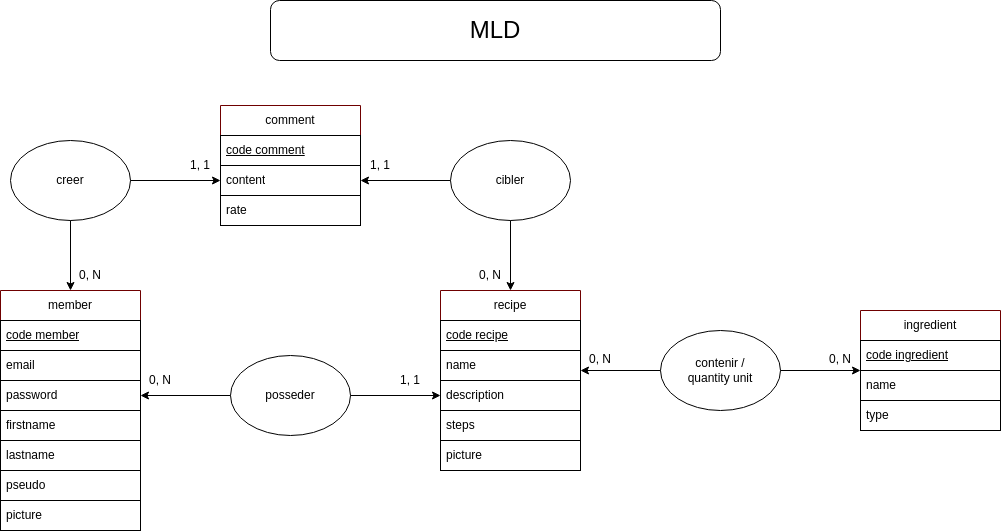

The diagram above was exported from draw.io. Its source (the exported page's mxGraphModel, read from the mxfile embedded in the PNG):
<mxGraphModel dx="1397" dy="726" grid="1" gridSize="10" guides="1" tooltips="1" connect="1" arrows="1" fold="1" page="1" pageScale="1" pageWidth="1169" pageHeight="827" background="#ffffff" math="0" shadow="0">
  <root>
    <mxCell id="0" />
    <mxCell id="1" parent="0" />
    <mxCell id="41" style="edgeStyle=none;html=1;strokeColor=#000000;entryX=0.5;entryY=0;entryDx=0;entryDy=0;" parent="1" source="37" target="2" edge="1">
      <mxGeometry relative="1" as="geometry" />
    </mxCell>
    <mxCell id="2" value="member" style="swimlane;fontStyle=0;childLayout=stackLayout;horizontal=1;startSize=30;horizontalStack=0;resizeParent=1;resizeParentMax=0;resizeLast=0;collapsible=1;marginBottom=0;whiteSpace=wrap;html=1;strokeColor=#6F0000;fillColor=none;fontColor=#000000;" parent="1" vertex="1">
      <mxGeometry x="100" y="360" width="140" height="240" as="geometry" />
    </mxCell>
    <mxCell id="51" value="code member" style="text;strokeColor=#000000;fillColor=none;align=left;verticalAlign=middle;spacingLeft=4;spacingRight=4;overflow=hidden;points=[[0,0.5],[1,0.5]];portConstraint=eastwest;rotatable=0;whiteSpace=wrap;html=1;fontStyle=4;fontColor=#000000;" parent="2" vertex="1">
      <mxGeometry y="30" width="140" height="30" as="geometry" />
    </mxCell>
    <mxCell id="3" value="email" style="text;strokeColor=#000000;fillColor=none;align=left;verticalAlign=middle;spacingLeft=4;spacingRight=4;overflow=hidden;points=[[0,0.5],[1,0.5]];portConstraint=eastwest;rotatable=0;whiteSpace=wrap;html=1;fontColor=#000000;" parent="2" vertex="1">
      <mxGeometry y="60" width="140" height="30" as="geometry" />
    </mxCell>
    <mxCell id="57" value="password" style="text;strokeColor=#000000;fillColor=none;align=left;verticalAlign=middle;spacingLeft=4;spacingRight=4;overflow=hidden;points=[[0,0.5],[1,0.5]];portConstraint=eastwest;rotatable=0;whiteSpace=wrap;html=1;fontColor=#000000;" parent="2" vertex="1">
      <mxGeometry y="90" width="140" height="30" as="geometry" />
    </mxCell>
    <mxCell id="4" value="firstname" style="text;strokeColor=#000000;fillColor=none;align=left;verticalAlign=middle;spacingLeft=4;spacingRight=4;overflow=hidden;points=[[0,0.5],[1,0.5]];portConstraint=eastwest;rotatable=0;whiteSpace=wrap;html=1;fontColor=#000000;" parent="2" vertex="1">
      <mxGeometry y="120" width="140" height="30" as="geometry" />
    </mxCell>
    <mxCell id="5" value="lastname" style="text;strokeColor=#000000;fillColor=none;align=left;verticalAlign=middle;spacingLeft=4;spacingRight=4;overflow=hidden;points=[[0,0.5],[1,0.5]];portConstraint=eastwest;rotatable=0;whiteSpace=wrap;html=1;fontColor=#000000;" parent="2" vertex="1">
      <mxGeometry y="150" width="140" height="30" as="geometry" />
    </mxCell>
    <mxCell id="14" value="pseudo" style="text;strokeColor=#000000;fillColor=none;align=left;verticalAlign=middle;spacingLeft=4;spacingRight=4;overflow=hidden;points=[[0,0.5],[1,0.5]];portConstraint=eastwest;rotatable=0;whiteSpace=wrap;html=1;fontColor=#000000;" parent="2" vertex="1">
      <mxGeometry y="180" width="140" height="30" as="geometry" />
    </mxCell>
    <mxCell id="55" value="picture" style="text;strokeColor=#000000;fillColor=none;align=left;verticalAlign=middle;spacingLeft=4;spacingRight=4;overflow=hidden;points=[[0,0.5],[1,0.5]];portConstraint=eastwest;rotatable=0;whiteSpace=wrap;html=1;fontColor=#000000;" parent="2" vertex="1">
      <mxGeometry y="210" width="140" height="30" as="geometry" />
    </mxCell>
    <mxCell id="33" style="edgeStyle=none;html=1;entryX=0;entryY=0.5;entryDx=0;entryDy=0;strokeColor=#000000;exitX=0;exitY=0.5;exitDx=0;exitDy=0;" parent="1" edge="1" source="31">
      <mxGeometry relative="1" as="geometry">
        <mxPoint x="680" y="440" as="targetPoint" />
      </mxGeometry>
    </mxCell>
    <mxCell id="6" value="recipe" style="swimlane;fontStyle=0;childLayout=stackLayout;horizontal=1;startSize=30;horizontalStack=0;resizeParent=1;resizeParentMax=0;resizeLast=0;collapsible=1;marginBottom=0;whiteSpace=wrap;html=1;strokeColor=#6F0000;fillColor=none;fontColor=#000000;" parent="1" vertex="1">
      <mxGeometry x="540" y="360" width="140" height="180" as="geometry" />
    </mxCell>
    <mxCell id="53" value="code recipe" style="text;strokeColor=#000000;fillColor=none;align=left;verticalAlign=middle;spacingLeft=4;spacingRight=4;overflow=hidden;points=[[0,0.5],[1,0.5]];portConstraint=eastwest;rotatable=0;whiteSpace=wrap;html=1;fontStyle=4;fontColor=#000000;" parent="6" vertex="1">
      <mxGeometry y="30" width="140" height="30" as="geometry" />
    </mxCell>
    <mxCell id="7" value="name" style="text;strokeColor=#000000;fillColor=none;align=left;verticalAlign=middle;spacingLeft=4;spacingRight=4;overflow=hidden;points=[[0,0.5],[1,0.5]];portConstraint=eastwest;rotatable=0;whiteSpace=wrap;html=1;fontColor=#000000;" parent="6" vertex="1">
      <mxGeometry y="60" width="140" height="30" as="geometry" />
    </mxCell>
    <mxCell id="8" value="description" style="text;strokeColor=#000000;fillColor=none;align=left;verticalAlign=middle;spacingLeft=4;spacingRight=4;overflow=hidden;points=[[0,0.5],[1,0.5]];portConstraint=eastwest;rotatable=0;whiteSpace=wrap;html=1;fontColor=#000000;" parent="6" vertex="1">
      <mxGeometry y="90" width="140" height="30" as="geometry" />
    </mxCell>
    <mxCell id="83" value="steps" style="text;strokeColor=#000000;fillColor=none;align=left;verticalAlign=middle;spacingLeft=4;spacingRight=4;overflow=hidden;points=[[0,0.5],[1,0.5]];portConstraint=eastwest;rotatable=0;whiteSpace=wrap;html=1;fontColor=#000000;" vertex="1" parent="6">
      <mxGeometry y="120" width="140" height="30" as="geometry" />
    </mxCell>
    <mxCell id="71" value="picture" style="text;strokeColor=#000000;fillColor=none;align=left;verticalAlign=middle;spacingLeft=4;spacingRight=4;overflow=hidden;points=[[0,0.5],[1,0.5]];portConstraint=eastwest;rotatable=0;whiteSpace=wrap;html=1;fontColor=#000000;" parent="6" vertex="1">
      <mxGeometry y="150" width="140" height="30" as="geometry" />
    </mxCell>
    <mxCell id="10" value="ingredient" style="swimlane;fontStyle=0;childLayout=stackLayout;horizontal=1;startSize=30;horizontalStack=0;resizeParent=1;resizeParentMax=0;resizeLast=0;collapsible=1;marginBottom=0;whiteSpace=wrap;html=1;strokeColor=#6F0000;fillColor=none;fontColor=#000000;" parent="1" vertex="1">
      <mxGeometry x="960" y="380" width="140" height="120" as="geometry" />
    </mxCell>
    <mxCell id="54" value="code ingredient" style="text;strokeColor=#000000;fillColor=none;align=left;verticalAlign=middle;spacingLeft=4;spacingRight=4;overflow=hidden;points=[[0,0.5],[1,0.5]];portConstraint=eastwest;rotatable=0;whiteSpace=wrap;html=1;fontStyle=4;fontColor=#000000;" parent="10" vertex="1">
      <mxGeometry y="30" width="140" height="30" as="geometry" />
    </mxCell>
    <mxCell id="36" value="name" style="text;strokeColor=#000000;fillColor=none;align=left;verticalAlign=middle;spacingLeft=4;spacingRight=4;overflow=hidden;points=[[0,0.5],[1,0.5]];portConstraint=eastwest;rotatable=0;whiteSpace=wrap;html=1;fontColor=#000000;" parent="10" vertex="1">
      <mxGeometry y="60" width="140" height="30" as="geometry" />
    </mxCell>
    <mxCell id="72" value="type" style="text;strokeColor=#000000;fillColor=none;align=left;verticalAlign=middle;spacingLeft=4;spacingRight=4;overflow=hidden;points=[[0,0.5],[1,0.5]];portConstraint=eastwest;rotatable=0;whiteSpace=wrap;html=1;fontColor=#000000;" parent="10" vertex="1">
      <mxGeometry y="90" width="140" height="30" as="geometry" />
    </mxCell>
    <mxCell id="20" style="edgeStyle=none;html=1;exitX=1;exitY=0.5;exitDx=0;exitDy=0;entryX=0;entryY=0.5;entryDx=0;entryDy=0;strokeColor=#000000;" parent="1" source="17" target="8" edge="1">
      <mxGeometry relative="1" as="geometry" />
    </mxCell>
    <mxCell id="17" value="posseder" style="ellipse;whiteSpace=wrap;html=1;strokeColor=#000000;fillColor=none;fontColor=#000000;" parent="1" vertex="1">
      <mxGeometry x="330" y="425" width="120" height="80" as="geometry" />
    </mxCell>
    <mxCell id="19" style="edgeStyle=none;html=1;strokeColor=#000000;exitX=0;exitY=0.5;exitDx=0;exitDy=0;" parent="1" source="17" target="57" edge="1">
      <mxGeometry relative="1" as="geometry" />
    </mxCell>
    <mxCell id="21" value="0, N" style="text;html=1;strokeColor=none;fillColor=none;align=center;verticalAlign=middle;whiteSpace=wrap;rounded=0;fontColor=#000000;" parent="1" vertex="1">
      <mxGeometry x="230" y="435" width="60" height="30" as="geometry" />
    </mxCell>
    <mxCell id="22" value="1, 1" style="text;html=1;strokeColor=none;fillColor=none;align=center;verticalAlign=middle;whiteSpace=wrap;rounded=0;fontColor=#000000;" parent="1" vertex="1">
      <mxGeometry x="480" y="435" width="60" height="30" as="geometry" />
    </mxCell>
    <mxCell id="23" value="comment" style="swimlane;fontStyle=0;childLayout=stackLayout;horizontal=1;startSize=30;horizontalStack=0;resizeParent=1;resizeParentMax=0;resizeLast=0;collapsible=1;marginBottom=0;whiteSpace=wrap;html=1;strokeColor=#6F0000;fillColor=none;fontColor=#000000;" parent="1" vertex="1">
      <mxGeometry x="320" y="175" width="140" height="120" as="geometry" />
    </mxCell>
    <mxCell id="52" value="code comment" style="text;strokeColor=#000000;fillColor=none;align=left;verticalAlign=middle;spacingLeft=4;spacingRight=4;overflow=hidden;points=[[0,0.5],[1,0.5]];portConstraint=eastwest;rotatable=0;whiteSpace=wrap;html=1;fontStyle=4;fontColor=#000000;" parent="23" vertex="1">
      <mxGeometry y="30" width="140" height="30" as="geometry" />
    </mxCell>
    <mxCell id="25" value="content" style="text;strokeColor=#000000;fillColor=none;align=left;verticalAlign=middle;spacingLeft=4;spacingRight=4;overflow=hidden;points=[[0,0.5],[1,0.5]];portConstraint=eastwest;rotatable=0;whiteSpace=wrap;html=1;fontColor=#000000;" parent="23" vertex="1">
      <mxGeometry y="60" width="140" height="30" as="geometry" />
    </mxCell>
    <mxCell id="82" value="rate" style="text;strokeColor=#000000;fillColor=none;align=left;verticalAlign=middle;spacingLeft=4;spacingRight=4;overflow=hidden;points=[[0,0.5],[1,0.5]];portConstraint=eastwest;rotatable=0;whiteSpace=wrap;html=1;fontColor=#000000;" vertex="1" parent="23">
      <mxGeometry y="90" width="140" height="30" as="geometry" />
    </mxCell>
    <mxCell id="34" style="edgeStyle=none;html=1;exitX=1;exitY=0.5;exitDx=0;exitDy=0;strokeColor=#000000;" parent="1" source="31" target="10" edge="1">
      <mxGeometry relative="1" as="geometry" />
    </mxCell>
    <mxCell id="31" value="contenir /&lt;br&gt;quantity unit" style="ellipse;whiteSpace=wrap;html=1;strokeColor=#000000;fillColor=none;fontColor=#000000;" parent="1" vertex="1">
      <mxGeometry x="760" y="400" width="120" height="80" as="geometry" />
    </mxCell>
    <mxCell id="42" style="edgeStyle=none;html=1;exitX=1;exitY=0.5;exitDx=0;exitDy=0;entryX=0;entryY=0.5;entryDx=0;entryDy=0;strokeColor=#000000;" parent="1" source="37" target="25" edge="1">
      <mxGeometry relative="1" as="geometry" />
    </mxCell>
    <mxCell id="37" value="creer" style="ellipse;whiteSpace=wrap;html=1;strokeColor=#000000;fillColor=none;fontColor=#000000;" parent="1" vertex="1">
      <mxGeometry x="110" y="210" width="120" height="80" as="geometry" />
    </mxCell>
    <mxCell id="40" style="edgeStyle=none;html=1;exitX=0.5;exitY=1;exitDx=0;exitDy=0;entryX=0.5;entryY=0;entryDx=0;entryDy=0;strokeColor=#000000;" parent="1" source="38" target="6" edge="1">
      <mxGeometry relative="1" as="geometry" />
    </mxCell>
    <mxCell id="38" value="cibler" style="ellipse;whiteSpace=wrap;html=1;strokeColor=#000000;fillColor=none;fontColor=#000000;" parent="1" vertex="1">
      <mxGeometry x="550" y="210" width="120" height="80" as="geometry" />
    </mxCell>
    <mxCell id="39" style="edgeStyle=none;html=1;strokeColor=#000000;exitX=0;exitY=0.5;exitDx=0;exitDy=0;" parent="1" source="38" target="25" edge="1">
      <mxGeometry relative="1" as="geometry" />
    </mxCell>
    <mxCell id="43" value="0, N" style="text;html=1;strokeColor=none;fillColor=none;align=center;verticalAlign=middle;whiteSpace=wrap;rounded=0;fontColor=#000000;" parent="1" vertex="1">
      <mxGeometry x="160" y="330" width="60" height="30" as="geometry" />
    </mxCell>
    <mxCell id="44" value="1, 1" style="text;html=1;strokeColor=none;fillColor=none;align=center;verticalAlign=middle;whiteSpace=wrap;rounded=0;fontColor=#000000;" parent="1" vertex="1">
      <mxGeometry x="270" y="220" width="60" height="30" as="geometry" />
    </mxCell>
    <mxCell id="45" value="1, 1" style="text;html=1;strokeColor=none;fillColor=none;align=center;verticalAlign=middle;whiteSpace=wrap;rounded=0;fontColor=#000000;" parent="1" vertex="1">
      <mxGeometry x="450" y="220" width="60" height="30" as="geometry" />
    </mxCell>
    <mxCell id="46" value="0, N" style="text;html=1;strokeColor=none;fillColor=none;align=center;verticalAlign=middle;whiteSpace=wrap;rounded=0;fontColor=#000000;" parent="1" vertex="1">
      <mxGeometry x="560" y="330" width="60" height="30" as="geometry" />
    </mxCell>
    <mxCell id="47" value="0, N" style="text;html=1;strokeColor=none;fillColor=none;align=center;verticalAlign=middle;whiteSpace=wrap;rounded=0;fontColor=#000000;" parent="1" vertex="1">
      <mxGeometry x="670" y="414" width="60" height="30" as="geometry" />
    </mxCell>
    <mxCell id="48" value="0, N" style="text;html=1;strokeColor=none;fillColor=none;align=center;verticalAlign=middle;whiteSpace=wrap;rounded=0;fontColor=#000000;" parent="1" vertex="1">
      <mxGeometry x="910" y="414" width="60" height="30" as="geometry" />
    </mxCell>
    <mxCell id="50" value="&lt;font style=&quot;font-size: 24px;&quot;&gt;MLD&lt;/font&gt;" style="rounded=1;whiteSpace=wrap;html=1;strokeColor=#000000;fillColor=none;fontColor=#000000;" parent="1" vertex="1">
      <mxGeometry x="370" y="70" width="450" height="60" as="geometry" />
    </mxCell>
  </root>
</mxGraphModel>